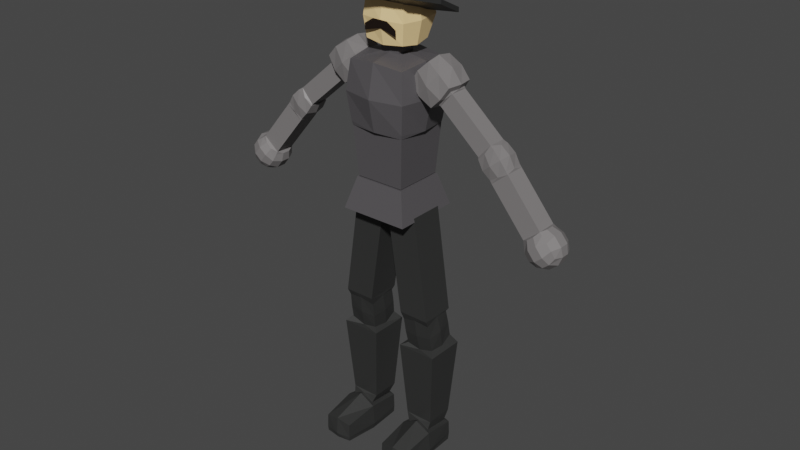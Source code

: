 # Source: PortuguesNivel2.blend  (saved by Blender 3.5.10; exported with 4.5.12 LTS)
import bpy
from mathutils import Matrix  # noqa: F401  (used for matrix-valued properties, if any)

bpy.ops.wm.read_factory_settings(use_empty=True)
scene = bpy.context.scene
scene.name = 'Scene'

# ---- collections
col_collection = bpy.data.collections.new('Collection'); scene.collection.children.link(col_collection)
col_portugues = bpy.data.collections.new('Portugues'); scene.collection.children.link(col_portugues)

# ---- materials (node trees are filled in below, after node groups)
mat_torsocolour = bpy.data.materials.new('TorsoColour')
mat_torsocolour.alpha_threshold = 0.0
mat_torsocolour.use_transparent_shadow = False
mat_torsocolour.line_color = (0.0, 0.0, 0.0, 1.0)
mat_colourhead = bpy.data.materials.new('ColourHead')
mat_colourhead.use_transparent_shadow = False
mat_colourarms = bpy.data.materials.new('ColourArms')
mat_colourarms.use_transparent_shadow = False
mat_colourlegs = bpy.data.materials.new('ColourLegs')
mat_colourlegs.use_transparent_shadow = False
mat_mustachecolour = bpy.data.materials.new('MustacheColour')
mat_mustachecolour.use_transparent_shadow = False

# ---- material node trees
mat_torsocolour.use_nodes = True; mat_torsocolour.node_tree.nodes.clear()
_N = mat_torsocolour.node_tree.nodes; _L = mat_torsocolour.node_tree.links
n0 = _N.new('ShaderNodeOutputMaterial'); n0.name = 'Material Output'; n0.location = (300, 300)
n1 = _N.new('ShaderNodeBsdfPrincipled'); n1.name = 'Principled BSDF'; n1.location = (10, 300)
n1.distribution = 'GGX'
n1.subsurface_method = 'RANDOM_WALK_SKIN'
n1.inputs[0].default_value = (0.08682, 0.08184, 0.08714, 1.0)
n1.inputs[2].default_value = 0.4
n1.inputs[3].default_value = 1.45
n1.inputs[27].default_value = (0.0, 0.0, 0.0, 1.0)
n1.inputs[28].default_value = 1.0
_L.new(n1.outputs[0], n0.inputs[0])
n0.is_active_output = True
mat_colourhead.use_nodes = True; mat_colourhead.node_tree.nodes.clear()
_N = mat_colourhead.node_tree.nodes; _L = mat_colourhead.node_tree.links
n0 = _N.new('ShaderNodeBsdfPrincipled'); n0.name = 'Principled BSDF'; n0.location = (10, 300)
n0.distribution = 'GGX'
n0.subsurface_method = 'RANDOM_WALK_SKIN'
n0.inputs[0].default_value = (1.0, 0.706, 0.331, 1.0)
n0.inputs[3].default_value = 1.45
n0.inputs[27].default_value = (0.0, 0.0, 0.0, 1.0)
n0.inputs[28].default_value = 1.0
n1 = _N.new('ShaderNodeOutputMaterial'); n1.name = 'Material Output'; n1.location = (300, 300)
_L.new(n0.outputs[0], n1.inputs[0])
n1.is_active_output = True
mat_colourarms.use_nodes = True; mat_colourarms.node_tree.nodes.clear()
_N = mat_colourarms.node_tree.nodes; _L = mat_colourarms.node_tree.links
n0 = _N.new('ShaderNodeBsdfPrincipled'); n0.name = 'Principled BSDF'; n0.location = (10, 300)
n0.distribution = 'GGX'
n0.subsurface_method = 'RANDOM_WALK_SKIN'
n0.inputs[0].default_value = (0.2019, 0.1905, 0.1905, 1.0)
n0.inputs[3].default_value = 1.45
n0.inputs[27].default_value = (0.0, 0.0, 0.0, 1.0)
n0.inputs[28].default_value = 1.0
n1 = _N.new('ShaderNodeOutputMaterial'); n1.name = 'Material Output'; n1.location = (300, 300)
_L.new(n0.outputs[0], n1.inputs[0])
n1.is_active_output = True
mat_colourlegs.use_nodes = True; mat_colourlegs.node_tree.nodes.clear()
_N = mat_colourlegs.node_tree.nodes; _L = mat_colourlegs.node_tree.links
n0 = _N.new('ShaderNodeBsdfPrincipled'); n0.name = 'Principled BSDF'; n0.location = (10, 300)
n0.distribution = 'GGX'
n0.subsurface_method = 'RANDOM_WALK_SKIN'
n0.inputs[0].default_value = (0.03068, 0.03106, 0.03031, 1.0)
n0.inputs[3].default_value = 1.45
n0.inputs[27].default_value = (0.0, 0.0, 0.0, 1.0)
n0.inputs[28].default_value = 1.0
n1 = _N.new('ShaderNodeOutputMaterial'); n1.name = 'Material Output'; n1.location = (300, 300)
_L.new(n0.outputs[0], n1.inputs[0])
n1.is_active_output = True
mat_mustachecolour.use_nodes = True; mat_mustachecolour.node_tree.nodes.clear()
_N = mat_mustachecolour.node_tree.nodes; _L = mat_mustachecolour.node_tree.links
n0 = _N.new('ShaderNodeBsdfPrincipled'); n0.name = 'Principled BSDF'; n0.location = (10, 300)
n0.distribution = 'GGX'
n0.subsurface_method = 'RANDOM_WALK_SKIN'
n0.inputs[0].default_value = (0.01109, 0.005472, 0.002782, 1.0)
n0.inputs[3].default_value = 1.45
n0.inputs[27].default_value = (0.0, 0.0, 0.0, 1.0)
n0.inputs[28].default_value = 1.0
n1 = _N.new('ShaderNodeOutputMaterial'); n1.name = 'Material Output'; n1.location = (300, 300)
_L.new(n0.outputs[0], n1.inputs[0])
n1.is_active_output = True

# ---- world
world_world = bpy.data.worlds.new('World'); scene.world = world_world
world_world.use_nodes = True; world_world.node_tree.nodes.clear()
_N = world_world.node_tree.nodes; _L = world_world.node_tree.links
n0 = _N.new('ShaderNodeOutputWorld'); n0.name = 'World Output'; n0.location = (300, 300)
n1 = _N.new('ShaderNodeBackground'); n1.name = 'Background'; n1.location = (10, 300)
n1.inputs[0].default_value = (0.05088, 0.05088, 0.05088, 1.0)
_L.new(n1.outputs[0], n0.inputs[0])
n0.is_active_output = True
world_world.color = (0.05088, 0.05088, 0.05088)
world_world.use_sun_shadow = False
world_world.sun_shadow_jitter_overblur = 0.0

# ---- meshes
me_cube = bpy.data.meshes.new('Cube')
me_cube.from_pydata([(0.3374, 0.3374, 2.145), (1.0, 1.0, -0.08238), (0.3374, -0.3374, 2.145), (1.0, -1.0, -0.08238), (-0.3374, 0.3374, 2.145), (-1.0, 1.0, -0.08238), (-0.3374, -0.3374, 2.145), (-1.0, -1.0, -0.08238), (-1.112, 0.0, -0.1948), (0.0, 1.112, -0.1948), (1.112, 1.112, 0.9176), (-1.112, -1.112, 0.9176), (1.112, -1.112, 0.9176), (-1.112, 1.112, 0.9176), (0.0, -0.3727, 2.168), (0.3727, 0.0, 2.168), (0.0, -1.112, -0.1948), (-0.3727, 0.0, 2.168), (0.0, 0.3727, 2.168), (1.112, 0.0, -0.1948), (0.0, 1.343, 0.9176), (1.343, 0.0, 0.9176), (-1.343, 0.0, 0.9176), (0.0, -1.343, 0.9176), (-0.8543, -0.8543, -1.943), (-0.9726, -0.9726, -0.2194), (-0.8543, 0.8543, -1.943), (-0.9726, 0.9726, -0.2194), (0.8543, -0.8543, -1.943), (0.9726, -0.9726, -0.2194), (0.8543, 0.8543, -1.943), (0.9726, 0.9726, -0.2194), (1.0, 1.0, -0.08238), (1.0, -1.0, -0.08238), (-1.0, 1.0, -0.08238), (-1.0, -1.0, -0.08238), (-1.112, 0.0, -0.1948), (0.0, 1.112, -0.1948), (0.0, -1.112, -0.1948), (1.112, 0.0, -0.1948), (-0.9726, -0.9726, -0.2194), (-0.9726, 0.9726, -0.2194), (0.9726, -0.9726, -0.2194), (0.9726, 0.9726, -0.2194), (0.0, -1.112, 2.03), (-1.0, -1.0, 1.918), (1.112, 0.0, 2.03), (1.0, -1.0, 1.918), (-1.112, 0.0, 2.03), (-1.0, 1.0, 1.918), (0.0, 1.112, 2.03), (1.0, 1.0, 1.918), (0.3374, 0.3374, 2.476), (0.3374, -0.3374, 2.476), (-0.3374, 0.3374, 2.476), (-0.3374, -0.3374, 2.476), (0.0, -0.3727, 2.5), (0.3727, 0.0, 2.5), (-0.3727, 0.0, 2.5), (0.0, 0.3727, 2.5), (-1.199, -1.199, -3.059), (-0.8981, -0.8981, -1.969), (-1.199, 1.199, -3.059), (-0.8981, 0.8981, -1.969), (1.199, -1.199, -3.059), (0.8981, -0.8981, -1.969), (1.199, 1.199, -3.059), (0.8981, 0.8981, -1.969)], [], [(23, 44, 45, 11), (22, 48, 49, 13), (21, 46, 47, 12), (20, 50, 51, 10), (9, 20, 10, 1), (5, 13, 20, 9), (13, 49, 50, 20), (19, 21, 12, 3), (1, 10, 21, 19), (10, 51, 46, 21), (8, 22, 13, 5), (7, 11, 22, 8), (11, 45, 48, 22), (16, 23, 11, 7), (3, 12, 23, 16), (12, 47, 44, 23), (24, 25, 27, 26), (26, 27, 31, 30), (30, 31, 29, 28), (28, 29, 25, 24), (26, 30, 28, 24), (25, 29, 42, 40), (1, 19, 39, 32), (29, 31, 43, 42), (5, 9, 37, 34), (3, 16, 38, 33), (31, 27, 41, 43), (27, 25, 40, 41), (8, 5, 34, 36), (19, 3, 33, 39), (9, 1, 32, 37), (16, 7, 35, 38), (7, 8, 36, 35), (40, 38, 35), (42, 38, 40), (42, 39, 33), (43, 39, 42), (43, 37, 32), (41, 37, 43), (41, 36, 34), (40, 36, 41), (42, 33, 38), (43, 32, 39), (41, 34, 37), (40, 35, 36), (14, 6, 45, 44), (15, 2, 47, 46), (17, 4, 49, 48), (18, 0, 51, 50), (2, 14, 44, 47), (0, 15, 46, 51), (6, 17, 48, 45), (4, 18, 50, 49), (17, 6, 55, 58), (14, 2, 53, 56), (4, 17, 58, 54), (6, 14, 56, 55), (18, 4, 54, 59), (15, 0, 52, 57), (0, 18, 59, 52), (2, 15, 57, 53), (56, 53, 57, 52, 59, 54, 58, 55), (60, 61, 63, 62), (62, 63, 67, 66), (66, 67, 65, 64), (64, 65, 61, 60), (62, 66, 64, 60), (67, 63, 61, 65)])
_uv = me_cube.uv_layers.new(name='UVMap')
_uv.uv.foreach_set('vector', [0.5, 0.875, 0.625, 0.875, 0.625, 1.0, 0.5, 1.0, 0.5, 0.125, 0.625, 0.125, 0.625, 0.25, 0.5, 0.25, 0.5, 0.625, 0.625, 0.625, 0.625, 0.75, 0.5, 0.75, 0.5, 0.375, 0.625, 0.375, 0.625, 0.5, 0.5, 0.5, 0.375, 0.375, 0.5, 0.375, 0.5, 0.5, 0.375, 0.5, 0.375, 0.25, 0.5, 0.25, 0.5, 0.375, 0.375, 0.375, 0.5, 0.25, 0.625, 0.25, 0.625, 0.375, 0.5, 0.375, 0.375, 0.625, 0.5, 0.625, 0.5, 0.75, 0.375, 0.75, 0.375, 0.5, 0.5, 0.5, 0.5, 0.625, 0.375, 0.625, 0.5, 0.5, 0.625, 0.5, 0.625, 0.625, 0.5, 0.625, 0.375, 0.125, 0.5, 0.125, 0.5, 0.25, 0.375, 0.25, 0.375, 0.0, 0.5, 0.0, 0.5, 0.125, 0.375, 0.125, 0.5, 0.0, 0.625, 0.0, 0.625, 0.125, 0.5, 0.125, 0.375, 0.875, 0.5, 0.875, 0.5, 1.0, 0.375, 1.0, 0.375, 0.75, 0.5, 0.75, 0.5, 0.875, 0.375, 0.875, 0.5, 0.75, 0.625, 0.75, 0.625, 0.875, 0.5, 0.875, 0.375, 0.0, 0.625, 0.0, 0.625, 0.25, 0.375, 0.25, 0.375, 0.25, 0.625, 0.25, 0.625, 0.5, 0.375, 0.5, 0.375, 0.5, 0.625, 0.5, 0.625, 0.75, 0.375, 0.75, 0.375, 0.75, 0.625, 0.75, 0.625, 1.0, 0.375, 1.0, 0.125, 0.5, 0.375, 0.5, 0.375, 0.75, 0.125, 0.75, 0.625, 1.0, 0.625, 0.75, 0.625, 0.75, 0.625, 1.0, 0.375, 0.5, 0.375, 0.625, 0.375, 0.625, 0.375, 0.5, 0.625, 0.75, 0.625, 0.5, 0.625, 0.5, 0.625, 0.75, 0.375, 0.25, 0.375, 0.375, 0.375, 0.375, 0.375, 0.25, 0.375, 0.75, 0.375, 0.875, 0.375, 0.875, 0.375, 0.75, 0.625, 0.5, 0.625, 0.25, 0.625, 0.25, 0.625, 0.5, 0.625, 0.25, 0.625, 0.0, 0.625, 0.0, 0.625, 0.25, 0.375, 0.125, 0.375, 0.25, 0.375, 0.25, 0.375, 0.125, 0.375, 0.625, 0.375, 0.75, 0.375, 0.75, 0.375, 0.625, 0.375, 0.375, 0.375, 0.5, 0.375, 0.5, 0.375, 0.375, 0.375, 0.875, 0.375, 1.0, 0.375, 1.0, 0.375, 0.875, 0.375, 0.0, 0.375, 0.125, 0.375, 0.125, 0.375, 0.0, 0.625, 0.0, 0.375, 0.875, 0.375, 1.0, 0.625, 0.75, 0.375, 0.875, 0.625, 1.0, 0.625, 0.75, 0.375, 0.625, 0.375, 0.75, 0.625, 0.5, 0.375, 0.625, 0.625, 0.75, 0.625, 0.5, 0.375, 0.375, 0.375, 0.5, 0.625, 0.25, 0.375, 0.375, 0.625, 0.5, 0.625, 0.25, 0.375, 0.125, 0.375, 0.25, 0.625, 0.0, 0.375, 0.125, 0.625, 0.25, 0.625, 0.75, 0.375, 0.75, 0.375, 0.875, 0.625, 0.5, 0.375, 0.5, 0.375, 0.625, 0.625, 0.25, 0.375, 0.25, 0.375, 0.375, 0.625, 0.0, 0.375, 0.0, 0.375, 0.125, 0.7497, 0.6672, 0.789, 0.664, 0.875, 0.75, 0.75, 0.75, 0.7078, 0.6247, 0.711, 0.664, 0.625, 0.75, 0.625, 0.625, 0.7922, 0.6253, 0.789, 0.586, 0.875, 0.5, 0.875, 0.625, 0.7503, 0.5828, 0.711, 0.586, 0.625, 0.5, 0.75, 0.5, 0.711, 0.664, 0.7497, 0.6672, 0.75, 0.75, 0.625, 0.75, 0.711, 0.586, 0.7078, 0.6247, 0.625, 0.625, 0.625, 0.5, 0.789, 0.664, 0.7922, 0.6253, 0.875, 0.625, 0.875, 0.75, 0.789, 0.586, 0.7503, 0.5828, 0.75, 0.5, 0.875, 0.5, 0.7922, 0.6253, 0.789, 0.664, 0.789, 0.664, 0.7922, 0.6253, 0.7497, 0.6672, 0.711, 0.664, 0.711, 0.664, 0.7497, 0.6672, 0.789, 0.586, 0.7922, 0.6253, 0.7922, 0.6253, 0.789, 0.586, 0.789, 0.664, 0.7497, 0.6672, 0.7497, 0.6672, 0.789, 0.664, 0.7503, 0.5828, 0.789, 0.586, 0.789, 0.586, 0.7503, 0.5828, 0.7078, 0.6247, 0.711, 0.586, 0.711, 0.586, 0.7078, 0.6247, 0.711, 0.586, 0.7503, 0.5828, 0.7503, 0.5828, 0.711, 0.586, 0.711, 0.664, 0.7078, 0.6247, 0.7078, 0.6247, 0.711, 0.664, 0.7497, 0.6672, 0.711, 0.664, 0.7078, 0.6247, 0.711, 0.586, 0.7503, 0.5828, 0.789, 0.586, 0.7922, 0.6253, 0.789, 0.664, 0.375, 0.0, 0.625, 0.0, 0.625, 0.25, 0.375, 0.25, 0.375, 0.25, 0.625, 0.25, 0.625, 0.5, 0.375, 0.5, 0.375, 0.5, 0.625, 0.5, 0.625, 0.75, 0.375, 0.75, 0.375, 0.75, 0.625, 0.75, 0.625, 1.0, 0.375, 1.0, 0.125, 0.5, 0.375, 0.5, 0.375, 0.75, 0.125, 0.75, 0.625, 0.5, 0.875, 0.5, 0.875, 0.75, 0.625, 0.75])
me_cube.materials.append(mat_torsocolour)
me_cube.use_remesh_preserve_volume = False
me_cube.use_remesh_preserve_attributes = False
me_cube.use_mirror_vertex_groups = False
me_cube.update()
me_cube_001 = bpy.data.meshes.new('Cube.001')
me_cube_001.from_pydata([(-0.8232, -0.5798, -2.196), (-1.395, -1.172, 0.8132), (-0.8232, 0.5635, -2.196), (-1.395, 1.636, 0.8132), (0.8232, -0.5798, -2.196), (1.395, -1.172, 0.8132), (0.8232, 0.5635, -2.196), (1.395, 1.636, 0.8132), (-0.8976, -0.008122, -2.26), (-1.551, -1.302, -0.5815), (-1.551, -0.008122, 0.9699), (-1.551, 1.767, -0.5815), (0.0, 0.6376, -2.274), (0.0, 1.767, 0.9699), (1.551, 1.767, -0.5815), (0.8976, -0.008122, -2.26), (1.551, -0.008122, 0.9699), (1.551, -1.302, -0.5815), (0.0, -0.6538, -2.274), (0.0, -1.302, 0.9699), (0.0, -0.008122, 1.291), (0.0, -1.571, -0.5815), (1.873, -0.008122, -0.5815), (0.0, 2.035, -0.5815), (-1.873, -0.008122, -0.5815), (-1.551, -0.008122, -2.133), (-1.395, -1.172, -1.976), (0.0, 1.286, -2.133), (-1.395, 1.155, -1.976), (1.551, -0.008122, -2.133), (1.395, 1.155, -1.976), (0.0, -1.302, -2.133), (1.395, -1.172, -1.976)], [], [(24, 10, 3, 11), (23, 13, 7, 14), (22, 16, 5, 17), (21, 19, 1, 9), (20, 10, 1, 19), (16, 20, 19, 5), (7, 13, 20, 16), (13, 3, 10, 20), (8, 2, 12, 6, 15, 4, 18, 0), (31, 21, 9, 26), (32, 17, 21, 31), (17, 5, 19, 21), (29, 22, 17, 32), (30, 14, 22, 29), (14, 7, 16, 22), (27, 23, 14, 30), (28, 11, 23, 27), (11, 3, 13, 23), (25, 24, 11, 28), (26, 9, 24, 25), (9, 1, 10, 24), (8, 0, 26, 25), (12, 2, 28, 27), (15, 6, 30, 29), (18, 4, 32, 31), (2, 8, 25, 28), (6, 12, 27, 30), (4, 15, 29, 32), (0, 18, 31, 26)])
_uv = me_cube_001.uv_layers.new(name='UVMap')
_uv.uv.foreach_set('vector', [0.5, 0.125, 0.625, 0.125, 0.625, 0.25, 0.5, 0.25, 0.5, 0.375, 0.625, 0.375, 0.625, 0.5, 0.5, 0.5, 0.5, 0.625, 0.625, 0.625, 0.625, 0.75, 0.5, 0.75, 0.5, 0.875, 0.625, 0.875, 0.625, 1.0, 0.5, 1.0, 0.75, 0.625, 0.875, 0.625, 0.875, 0.75, 0.75, 0.75, 0.625, 0.625, 0.75, 0.625, 0.75, 0.75, 0.625, 0.75, 0.625, 0.5, 0.75, 0.5, 0.75, 0.625, 0.625, 0.625, 0.75, 0.5, 0.875, 0.5, 0.875, 0.625, 0.75, 0.625, 0.1776, 0.6248, 0.1807, 0.5669, 0.2503, 0.5623, 0.3193, 0.5669, 0.3224, 0.6252, 0.3193, 0.6831, 0.2497, 0.6877, 0.1807, 0.6831, 0.375, 0.875, 0.5, 0.875, 0.5, 1.0, 0.375, 1.0, 0.375, 0.75, 0.5, 0.75, 0.5, 0.875, 0.375, 0.875, 0.5, 0.75, 0.625, 0.75, 0.625, 0.875, 0.5, 0.875, 0.375, 0.625, 0.5, 0.625, 0.5, 0.75, 0.375, 0.75, 0.375, 0.5, 0.5, 0.5, 0.5, 0.625, 0.375, 0.625, 0.5, 0.5, 0.625, 0.5, 0.625, 0.625, 0.5, 0.625, 0.375, 0.375, 0.5, 0.375, 0.5, 0.5, 0.375, 0.5, 0.375, 0.25, 0.5, 0.25, 0.5, 0.375, 0.375, 0.375, 0.5, 0.25, 0.625, 0.25, 0.625, 0.375, 0.5, 0.375, 0.375, 0.125, 0.5, 0.125, 0.5, 0.25, 0.375, 0.25, 0.375, 0.0, 0.5, 0.0, 0.5, 0.125, 0.375, 0.125, 0.5, 0.0, 0.625, 0.0, 0.625, 0.125, 0.5, 0.125, 0.1776, 0.6248, 0.1807, 0.6831, 0.125, 0.75, 0.125, 0.625, 0.2503, 0.5623, 0.1807, 0.5669, 0.125, 0.5, 0.25, 0.5, 0.3224, 0.6252, 0.3193, 0.5669, 0.375, 0.5, 0.375, 0.625, 0.2497, 0.6877, 0.3193, 0.6831, 0.375, 0.75, 0.25, 0.75, 0.1807, 0.5669, 0.1776, 0.6248, 0.125, 0.625, 0.125, 0.5, 0.3193, 0.5669, 0.2503, 0.5623, 0.25, 0.5, 0.375, 0.5, 0.3193, 0.6831, 0.3224, 0.6252, 0.375, 0.625, 0.375, 0.75, 0.1807, 0.6831, 0.2497, 0.6877, 0.25, 0.75, 0.125, 0.75])
me_cube_001.materials.append(mat_colourhead)
me_cube_001.use_remesh_fix_poles = True
me_cube_001.use_remesh_preserve_attributes = False
me_cube_001.update()
me_cube_002 = bpy.data.meshes.new('Cube.002')
me_cube_002.from_pydata([(-0.8503, -0.667, -0.9814), (-0.8112, -1.0, 1.158), (-0.8503, 0.667, -0.9814), (-0.8112, 1.0, 1.158), (0.4635, -0.667, -1.213), (1.158, -1.0, 0.8112), (0.4635, 0.667, -1.213), (1.158, 1.0, 0.8112), (-0.9345, 0.0, -1.035), (-1.095, -1.112, 0.1931), (-0.9024, 0.0, 1.289), (-1.095, 1.112, 0.1931), (-0.2052, 0.7406, -1.164), (0.1931, 1.112, 1.095), (1.095, 1.112, -0.1931), (0.5242, 0.0, -1.293), (1.289, 0.0, 0.9024), (1.095, -1.112, -0.1931), (-0.2052, -0.7406, -1.164), (0.1931, -1.112, 1.095), (0.2331, 0.0, 1.322), (-3.311e-07, -1.343, 2.895e-08), (1.322, 0.0, -0.2331), (-3.311e-07, 1.343, 2.895e-08), (-1.322, 0.0, 0.2331), (-1.289, 0.0, -0.9024), (-1.158, -1.0, -0.8112), (-0.1931, 1.112, -1.095), (-1.158, 1.0, -0.8112), (0.9024, 0.0, -1.289), (0.8112, 1.0, -1.158), (-0.1931, -1.112, -1.095), (0.8112, -1.0, -1.158), (-1.466, -0.6325, -4.841), (-0.8488, -0.6325, -1.142), (-1.466, 0.6325, -4.841), (-0.8488, 0.6325, -1.142), (-0.2183, -0.6325, -5.049), (0.399, -0.6325, -1.35), (-0.2183, 0.6325, -5.049), (0.399, 0.6325, -1.35), (-1.585, -0.7016, -6.569), (-1.585, -0.7016, -5.166), (-1.585, 0.7016, -6.569), (-1.585, 0.7016, -5.166), (-0.182, -0.7016, -6.569), (-0.182, -0.7016, -5.166), (-0.182, 0.7016, -6.569), (-0.182, 0.7016, -5.166), (-1.664, 8.162e-10, -6.648), (-1.664, -0.7804, -5.868), (-1.664, 8.162e-10, -5.087), (-1.664, 0.7804, -5.868), (-0.8836, 0.7804, -6.648), (-0.8836, 0.7804, -5.087), (-0.1032, 0.7804, -5.868), (-0.1032, 8.162e-10, -6.648), (-0.1032, 8.162e-10, -5.087), (-0.1032, -0.7804, -5.868), (-0.8836, -0.7804, -6.648), (-0.8836, -0.7804, -5.087), (-0.8836, -0.9421, -5.868), (0.05847, 8.162e-10, -5.868), (-0.8836, 0.9421, -5.868), (-1.826, 8.162e-10, -5.868), (-1.579, -0.7066, -10.55), (-1.579, -0.7066, -6.792), (-1.579, 0.7066, -10.55), (-1.579, 0.7066, -6.792), (-0.1661, -0.7066, -10.55), (-0.1661, -0.7066, -6.792), (-0.1661, 0.7066, -10.55), (-0.1661, 0.7066, -6.792), (-1.627, -0.7689, -12.32), (-1.627, -0.7689, -10.78), (-1.627, 0.7689, -12.32), (-1.627, 0.7689, -10.78), (-0.08889, -0.7689, -12.32), (-0.08889, -0.7689, -10.78), (-0.08889, 0.7689, -12.32), (-0.08889, 0.7689, -10.78), (-1.78, 0.2713, -12.47), (-1.78, -0.2713, -12.47), (-1.78, -0.9219, -11.82), (-1.78, -0.9219, -11.28), (-1.78, -0.2713, -10.63), (-1.78, 0.2713, -10.63), (-1.78, 0.9219, -11.28), (-1.78, 0.9219, -11.82), (-0.5865, 0.9219, -12.47), (-1.129, 0.9219, -12.47), (-1.129, 0.9219, -10.63), (-0.5865, 0.9219, -10.63), (0.06416, 0.9219, -11.28), (0.06416, 0.9219, -11.82), (0.06416, -0.2713, -12.47), (0.06416, 0.2713, -12.47), (0.06416, 0.2713, -10.63), (0.06416, -0.2713, -10.63), (0.06416, -0.9219, -11.28), (0.06416, -0.9219, -11.82), (-1.129, -0.9219, -12.47), (-0.5865, -0.9219, -12.47), (-0.5865, -0.9219, -10.63), (-1.129, -0.9219, -10.63), (-1.232, 0.3353, -12.78), (-1.232, -0.3353, -12.78), (-0.4837, 0.3353, -12.78), (-0.4837, -0.3353, -12.78), (-0.5224, -1.23, -11.92), (-1.193, -1.23, -11.92), (-0.5224, -1.23, -11.17), (-1.193, -1.23, -11.17), (0.3726, 0.3353, -11.92), (0.3726, -0.3353, -11.92), (0.3726, 0.3353, -11.17), (0.3726, -0.3353, -11.17), (-1.193, 1.23, -11.92), (-0.5224, 1.23, -11.92), (-1.193, 1.23, -11.17), (-0.5224, 1.23, -11.17), (-2.088, -0.3353, -11.92), (-2.088, 0.3353, -11.92), (-2.088, -0.3353, -11.17), (-2.088, 0.3353, -11.17)], [], [(24, 10, 3, 11), (23, 13, 7, 14), (22, 16, 5, 17), (21, 19, 1, 9), (20, 10, 1, 19), (16, 20, 19, 5), (7, 13, 20, 16), (13, 3, 10, 20), (31, 21, 9, 26), (32, 17, 21, 31), (17, 5, 19, 21), (29, 22, 17, 32), (30, 14, 22, 29), (14, 7, 16, 22), (27, 23, 14, 30), (28, 11, 23, 27), (11, 3, 13, 23), (25, 24, 11, 28), (26, 9, 24, 25), (9, 1, 10, 24), (8, 0, 26, 25), (12, 2, 28, 27), (15, 6, 30, 29), (18, 4, 32, 31), (2, 8, 25, 28), (6, 12, 27, 30), (4, 15, 29, 32), (0, 18, 31, 26), (33, 34, 36, 35), (35, 36, 40, 39), (39, 40, 38, 37), (37, 38, 34, 33), (35, 54, 44), (34, 18, 0), (38, 18, 34), (38, 15, 4), (40, 15, 38), (40, 12, 6), (36, 12, 40), (36, 8, 2), (34, 8, 36), (38, 4, 18), (40, 6, 15), (36, 2, 12), (34, 0, 8), (64, 51, 44, 52), (63, 54, 48, 55), (62, 57, 46, 58), (61, 60, 42, 50), (72, 53, 47), (37, 60, 46), (37, 57, 39), (39, 57, 48), (39, 54, 35), (72, 56, 70), (70, 56, 45), (70, 59, 66), (59, 61, 50, 41), (45, 58, 61, 59), (58, 46, 60, 61), (56, 62, 58, 45), (47, 55, 62, 56), (55, 48, 57, 62), (53, 63, 55, 47), (43, 52, 63, 53), (52, 44, 54, 63), (49, 64, 52, 43), (41, 50, 64, 49), (50, 42, 51, 64), (33, 60, 37), (33, 51, 42), (35, 51, 33), (37, 46, 57), (39, 48, 54), (33, 42, 60), (35, 44, 51), (65, 66, 68, 67), (67, 68, 72, 71), (71, 72, 70, 69), (69, 70, 66, 65), (67, 91, 76), (66, 59, 41), (68, 53, 72), (68, 49, 43), (66, 49, 68), (72, 47, 56), (70, 45, 59), (68, 43, 53), (66, 41, 49), (124, 86, 76, 87), (120, 92, 80, 93), (116, 98, 78, 99), (112, 104, 74, 84), (108, 95, 77, 102), (65, 85, 74), (65, 74, 104), (69, 104, 103), (69, 103, 78), (69, 78, 98), (69, 97, 71), (71, 97, 80), (71, 80, 92), (71, 91, 67), (82, 106, 101, 73), (106, 108, 102, 101), (75, 90, 105, 81), (81, 105, 106, 82), (90, 89, 107, 105), (105, 107, 108, 106), (89, 79, 96, 107), (107, 96, 95, 108), (101, 110, 83, 73), (110, 112, 84, 83), (77, 100, 109, 102), (102, 109, 110, 101), (100, 99, 111, 109), (109, 111, 112, 110), (99, 78, 103, 111), (111, 103, 104, 112), (95, 114, 100, 77), (114, 116, 99, 100), (79, 94, 113, 96), (96, 113, 114, 95), (94, 93, 115, 113), (113, 115, 116, 114), (93, 80, 97, 115), (115, 97, 98, 116), (89, 118, 94, 79), (118, 120, 93, 94), (75, 88, 117, 90), (90, 117, 118, 89), (88, 87, 119, 117), (117, 119, 120, 118), (87, 76, 91, 119), (119, 91, 92, 120), (81, 122, 88, 75), (122, 124, 87, 88), (73, 83, 121, 82), (82, 121, 122, 81), (83, 84, 123, 121), (121, 123, 124, 122), (84, 74, 85, 123), (123, 85, 86, 124), (67, 85, 65), (67, 76, 86), (69, 65, 104), (69, 98, 97), (71, 92, 91), (67, 86, 85)])
_uv = me_cube_002.uv_layers.new(name='UVMap')
_uv.uv.foreach_set('vector', [0.5, 0.125, 0.625, 0.125, 0.625, 0.25, 0.5, 0.25, 0.5, 0.375, 0.625, 0.375, 0.625, 0.5, 0.5, 0.5, 0.5, 0.625, 0.625, 0.625, 0.625, 0.75, 0.5, 0.75, 0.5, 0.875, 0.625, 0.875, 0.625, 1.0, 0.5, 1.0, 0.75, 0.625, 0.875, 0.625, 0.875, 0.75, 0.75, 0.75, 0.625, 0.625, 0.75, 0.625, 0.75, 0.75, 0.625, 0.75, 0.625, 0.5, 0.75, 0.5, 0.75, 0.625, 0.625, 0.625, 0.75, 0.5, 0.875, 0.5, 0.875, 0.625, 0.75, 0.625, 0.375, 0.875, 0.5, 0.875, 0.5, 1.0, 0.375, 1.0, 0.375, 0.75, 0.5, 0.75, 0.5, 0.875, 0.375, 0.875, 0.5, 0.75, 0.625, 0.75, 0.625, 0.875, 0.5, 0.875, 0.375, 0.625, 0.5, 0.625, 0.5, 0.75, 0.375, 0.75, 0.375, 0.5, 0.5, 0.5, 0.5, 0.625, 0.375, 0.625, 0.5, 0.5, 0.625, 0.5, 0.625, 0.625, 0.5, 0.625, 0.375, 0.375, 0.5, 0.375, 0.5, 0.5, 0.375, 0.5, 0.375, 0.25, 0.5, 0.25, 0.5, 0.375, 0.375, 0.375, 0.5, 0.25, 0.625, 0.25, 0.625, 0.375, 0.5, 0.375, 0.375, 0.125, 0.5, 0.125, 0.5, 0.25, 0.375, 0.25, 0.375, 0.0, 0.5, 0.0, 0.5, 0.125, 0.375, 0.125, 0.5, 0.0, 0.625, 0.0, 0.625, 0.125, 0.5, 0.125, 0.1666, 0.6249, 0.17, 0.705, 0.125, 0.75, 0.125, 0.625, 0.2501, 0.5416, 0.17, 0.545, 0.125, 0.5, 0.25, 0.5, 0.3334, 0.6251, 0.33, 0.545, 0.375, 0.5, 0.375, 0.625, 0.2499, 0.7084, 0.33, 0.705, 0.375, 0.75, 0.25, 0.75, 0.17, 0.545, 0.1666, 0.6249, 0.125, 0.625, 0.125, 0.5, 0.33, 0.545, 0.2501, 0.5416, 0.25, 0.5, 0.375, 0.5, 0.33, 0.705, 0.3334, 0.6251, 0.375, 0.625, 0.375, 0.75, 0.17, 0.705, 0.2499, 0.7084, 0.25, 0.75, 0.125, 0.75, 0.375, 0.0, 0.625, 0.0, 0.625, 0.25, 0.375, 0.25, 0.375, 0.25, 0.625, 0.25, 0.625, 0.5, 0.375, 0.5, 0.375, 0.5, 0.625, 0.5, 0.625, 0.75, 0.375, 0.75, 0.375, 0.75, 0.625, 0.75, 0.625, 1.0, 0.375, 1.0, 0.375, 0.25, 0.625, 0.375, 0.625, 0.25, 0.625, 1.0, 0.2499, 0.7084, 0.17, 0.705, 0.625, 0.75, 0.2499, 0.7084, 0.625, 1.0, 0.625, 0.75, 0.3334, 0.6251, 0.33, 0.705, 0.625, 0.5, 0.3334, 0.6251, 0.625, 0.75, 0.625, 0.5, 0.2501, 0.5416, 0.33, 0.545, 0.625, 0.25, 0.2501, 0.5416, 0.625, 0.5, 0.625, 0.25, 0.1666, 0.6249, 0.17, 0.545, 0.625, 0.0, 0.1666, 0.6249, 0.625, 0.25, 0.625, 0.75, 0.33, 0.705, 0.2499, 0.7084, 0.625, 0.5, 0.33, 0.545, 0.3334, 0.6251, 0.625, 0.25, 0.17, 0.545, 0.2501, 0.5416, 0.625, 0.0, 0.17, 0.705, 0.1666, 0.6249, 0.5, 0.125, 0.625, 0.125, 0.625, 0.25, 0.5, 0.25, 0.5, 0.375, 0.625, 0.375, 0.625, 0.5, 0.5, 0.5, 0.5, 0.625, 0.625, 0.625, 0.625, 0.75, 0.5, 0.75, 0.5, 0.875, 0.625, 0.875, 0.625, 1.0, 0.5, 1.0, 0.625, 0.5, 0.375, 0.375, 0.375, 0.5, 0.375, 0.75, 0.625, 0.875, 0.625, 0.75, 0.375, 0.75, 0.625, 0.625, 0.375, 0.5, 0.375, 0.5, 0.625, 0.625, 0.625, 0.5, 0.375, 0.5, 0.625, 0.375, 0.375, 0.25, 0.625, 0.5, 0.375, 0.625, 0.625, 0.75, 0.625, 0.75, 0.375, 0.625, 0.375, 0.75, 0.625, 0.75, 0.375, 0.875, 0.625, 1.0, 0.375, 0.875, 0.5, 0.875, 0.5, 1.0, 0.375, 1.0, 0.375, 0.75, 0.5, 0.75, 0.5, 0.875, 0.375, 0.875, 0.5, 0.75, 0.625, 0.75, 0.625, 0.875, 0.5, 0.875, 0.375, 0.625, 0.5, 0.625, 0.5, 0.75, 0.375, 0.75, 0.375, 0.5, 0.5, 0.5, 0.5, 0.625, 0.375, 0.625, 0.5, 0.5, 0.625, 0.5, 0.625, 0.625, 0.5, 0.625, 0.375, 0.375, 0.5, 0.375, 0.5, 0.5, 0.375, 0.5, 0.375, 0.25, 0.5, 0.25, 0.5, 0.375, 0.375, 0.375, 0.5, 0.25, 0.625, 0.25, 0.625, 0.375, 0.5, 0.375, 0.375, 0.125, 0.5, 0.125, 0.5, 0.25, 0.375, 0.25, 0.375, 0.0, 0.5, 0.0, 0.5, 0.125, 0.375, 0.125, 0.5, 0.0, 0.625, 0.0, 0.625, 0.125, 0.5, 0.125, 0.375, 1.0, 0.625, 0.875, 0.375, 0.75, 0.375, 0.0, 0.625, 0.125, 0.625, 0.0, 0.375, 0.25, 0.625, 0.125, 0.375, 0.0, 0.375, 0.75, 0.625, 0.75, 0.625, 0.625, 0.375, 0.5, 0.625, 0.5, 0.625, 0.375, 0.375, 1.0, 0.625, 1.0, 0.625, 0.875, 0.375, 0.25, 0.625, 0.25, 0.625, 0.125, 0.375, 0.0, 0.625, 0.0, 0.625, 0.25, 0.375, 0.25, 0.375, 0.25, 0.625, 0.25, 0.625, 0.5, 0.375, 0.5, 0.375, 0.5, 0.625, 0.5, 0.625, 0.75, 0.375, 0.75, 0.375, 0.75, 0.625, 0.75, 0.625, 1.0, 0.375, 1.0, 0.375, 0.25, 0.625, 0.3333, 0.625, 0.25, 0.625, 1.0, 0.375, 0.875, 0.375, 1.0, 0.625, 0.25, 0.375, 0.375, 0.625, 0.5, 0.625, 0.25, 0.375, 0.125, 0.375, 0.25, 0.625, 0.0, 0.375, 0.125, 0.625, 0.25, 0.625, 0.5, 0.375, 0.5, 0.375, 0.625, 0.625, 0.75, 0.375, 0.75, 0.375, 0.875, 0.625, 0.25, 0.375, 0.25, 0.375, 0.375, 0.625, 0.0, 0.375, 0.0, 0.375, 0.125, 0.5417, 0.1667, 0.625, 0.1667, 0.625, 0.25, 0.5417, 0.25, 0.5417, 0.4167, 0.625, 0.4167, 0.625, 0.5, 0.5417, 0.5, 0.5417, 0.6667, 0.625, 0.6667, 0.625, 0.75, 0.5417, 0.75, 0.5417, 0.9167, 0.625, 0.9167, 0.625, 1.0, 0.5417, 1.0, 0.2917, 0.6667, 0.375, 0.6667, 0.375, 0.75, 0.2917, 0.75, 0.375, 0.0, 0.625, 0.08333, 0.625, 0.0, 0.375, 0.0, 0.625, 1.0, 0.625, 0.9167, 0.375, 0.75, 0.625, 0.9167, 0.625, 0.8333, 0.375, 0.75, 0.625, 0.8333, 0.625, 0.75, 0.375, 0.75, 0.625, 0.75, 0.625, 0.6667, 0.375, 0.75, 0.625, 0.5833, 0.375, 0.5, 0.375, 0.5, 0.625, 0.5833, 0.625, 0.5, 0.375, 0.5, 0.625, 0.5, 0.625, 0.4167, 0.375, 0.5, 0.625, 0.3333, 0.375, 0.25, 0.125, 0.6667, 0.2083, 0.6667, 0.2083, 0.75, 0.125, 0.75, 0.2083, 0.6667, 0.2917, 0.6667, 0.2917, 0.75, 0.2083, 0.75, 0.125, 0.5, 0.2083, 0.5, 0.2083, 0.5833, 0.125, 0.5833, 0.125, 0.5833, 0.2083, 0.5833, 0.2083, 0.6667, 0.125, 0.6667, 0.2083, 0.5, 0.2917, 0.5, 0.2917, 0.5833, 0.2083, 0.5833, 0.2083, 0.5833, 0.2917, 0.5833, 0.2917, 0.6667, 0.2083, 0.6667, 0.2917, 0.5, 0.375, 0.5, 0.375, 0.5833, 0.2917, 0.5833, 0.2917, 0.5833, 0.375, 0.5833, 0.375, 0.6667, 0.2917, 0.6667, 0.375, 0.9167, 0.4583, 0.9167, 0.4583, 1.0, 0.375, 1.0, 0.4583, 0.9167, 0.5417, 0.9167, 0.5417, 1.0, 0.4583, 1.0, 0.375, 0.75, 0.4583, 0.75, 0.4583, 0.8333, 0.375, 0.8333, 0.375, 0.8333, 0.4583, 0.8333, 0.4583, 0.9167, 0.375, 0.9167, 0.4583, 0.75, 0.5417, 0.75, 0.5417, 0.8333, 0.4583, 0.8333, 0.4583, 0.8333, 0.5417, 0.8333, 0.5417, 0.9167, 0.4583, 0.9167, 0.5417, 0.75, 0.625, 0.75, 0.625, 0.8333, 0.5417, 0.8333, 0.5417, 0.8333, 0.625, 0.8333, 0.625, 0.9167, 0.5417, 0.9167, 0.375, 0.6667, 0.4583, 0.6667, 0.4583, 0.75, 0.375, 0.75, 0.4583, 0.6667, 0.5417, 0.6667, 0.5417, 0.75, 0.4583, 0.75, 0.375, 0.5, 0.4583, 0.5, 0.4583, 0.5833, 0.375, 0.5833, 0.375, 0.5833, 0.4583, 0.5833, 0.4583, 0.6667, 0.375, 0.6667, 0.4583, 0.5, 0.5417, 0.5, 0.5417, 0.5833, 0.4583, 0.5833, 0.4583, 0.5833, 0.5417, 0.5833, 0.5417, 0.6667, 0.4583, 0.6667, 0.5417, 0.5, 0.625, 0.5, 0.625, 0.5833, 0.5417, 0.5833, 0.5417, 0.5833, 0.625, 0.5833, 0.625, 0.6667, 0.5417, 0.6667, 0.375, 0.4167, 0.4583, 0.4167, 0.4583, 0.5, 0.375, 0.5, 0.4583, 0.4167, 0.5417, 0.4167, 0.5417, 0.5, 0.4583, 0.5, 0.375, 0.25, 0.4583, 0.25, 0.4583, 0.3333, 0.375, 0.3333, 0.375, 0.3333, 0.4583, 0.3333, 0.4583, 0.4167, 0.375, 0.4167, 0.4583, 0.25, 0.5417, 0.25, 0.5417, 0.3333, 0.4583, 0.3333, 0.4583, 0.3333, 0.5417, 0.3333, 0.5417, 0.4167, 0.4583, 0.4167, 0.5417, 0.25, 0.625, 0.25, 0.625, 0.3333, 0.5417, 0.3333, 0.5417, 0.3333, 0.625, 0.3333, 0.625, 0.4167, 0.5417, 0.4167, 0.375, 0.1667, 0.4583, 0.1667, 0.4583, 0.25, 0.375, 0.25, 0.4583, 0.1667, 0.5417, 0.1667, 0.5417, 0.25, 0.4583, 0.25, 0.375, 0.0, 0.4583, 0.0, 0.4583, 0.08333, 0.375, 0.08333, 0.375, 0.08333, 0.4583, 0.08333, 0.4583, 0.1667, 0.375, 0.1667, 0.4583, 0.0, 0.5417, 0.0, 0.5417, 0.08333, 0.4583, 0.08333, 0.4583, 0.08333, 0.5417, 0.08333, 0.5417, 0.1667, 0.4583, 0.1667, 0.5417, 0.0, 0.625, 0.0, 0.625, 0.08333, 0.5417, 0.08333, 0.5417, 0.08333, 0.625, 0.08333, 0.625, 0.1667, 0.5417, 0.1667, 0.375, 0.25, 0.625, 0.08333, 0.375, 0.0, 0.375, 0.25, 0.625, 0.25, 0.625, 0.1667, 0.375, 0.75, 0.375, 1.0, 0.625, 0.9167, 0.375, 0.75, 0.625, 0.6667, 0.625, 0.5833, 0.375, 0.5, 0.625, 0.4167, 0.625, 0.3333, 0.375, 0.25, 0.625, 0.1667, 0.625, 0.08333])
me_cube_002.materials.append(mat_colourarms)
me_cube_002.use_remesh_fix_poles = True
me_cube_002.use_remesh_preserve_attributes = False
me_cube_002.update()
me_cube_005 = bpy.data.meshes.new('Cube.005')
me_cube_005.from_pydata([(-1.901, -1.195, -0.9666), (-0.5502, -1.195, 1.032), (-1.901, 1.195, -0.9666), (-0.5502, 1.195, 1.032), (0.09586, -1.195, -0.999), (1.417, -1.195, 0.923), (0.09586, 1.195, -0.999), (1.417, 1.195, 0.923), (-2.071, -0.6275, -1.651), (-1.869, -0.97, -1.102), (-2.036, 1.343, -1.556), (-1.834, 1.0, -1.006), (-0.2217, -0.6275, -1.713), (-0.0201, -0.97, -1.163), (-0.1866, 1.343, -1.618), (0.01493, 1.0, -1.068), (-2.136, 0.3945, -1.661), (-1.988, -0.8198, -1.374), (-1.9, -0.03, -0.9788), (-1.953, 1.189, -1.276), (-1.122, 1.443, -1.645), (-0.8967, 1.025, -0.9729), (-0.06742, 1.193, -1.346), (-0.1558, 0.4029, -1.741), (0.08011, -0.02156, -1.059), (-0.1031, -0.8159, -1.443), (-1.159, -0.6518, -1.746), (-0.934, -1.07, -1.074), (-1.048, -0.933, -1.414), (0.03873, 0.1943, -1.408), (-1.008, 1.306, -1.305), (-2.095, 0.1786, -1.311), (-2.353, -0.6364, -3.286), (-2.419, -1.019, -1.731), (-2.353, 1.364, -3.286), (-2.419, 1.746, -1.731), (-0.4959, -0.6364, -3.318), (0.1493, -1.019, -1.774), (-0.4959, 1.364, -3.318), (0.1493, 1.746, -1.774), (-2.546, -3.459, -3.942), (-2.477, -3.459, -3.572), (-2.555, 1.339, -3.991), (-2.227, 1.138, -3.533), (-0.6884, -3.459, -3.973), (-0.6193, -3.459, -3.604), (-0.6982, 1.374, -4.026), (-0.8655, 1.138, -3.554), (-2.652, -1.043, -3.973), (-2.548, -3.488, -3.849), (-2.306, -0.7833, -3.443), (-2.548, 1.402, -3.849), (-1.618, 1.472, -4.018), (-1.547, 1.207, -3.506), (-0.653, 1.402, -3.888), (-0.5764, -1.043, -4.031), (-0.773, -0.7835, -3.487), (-0.653, -3.488, -3.888), (-1.609, -3.553, -3.972), (-1.547, -3.553, -3.526), (-1.525, -0.7827, -3.335), (-1.598, -1.043, -4.001), (-1.6, -3.662, -3.869), (-0.4494, -1.043, -3.907), (-1.6, 1.576, -3.869), (-2.752, -1.043, -3.83), (-2.577, -1.043, -3.45), (-2.477, 1.374, -3.572), (-1.547, 1.467, -3.526), (-0.6193, 1.374, -3.604), (-0.5014, -1.043, -3.508), (-1.524, -1.043, -3.317)], [], [(0, 1, 3, 2), (2, 3, 7, 6), (6, 7, 5, 4), (4, 5, 1, 0), (2, 21, 11), (7, 3, 1, 5), (31, 18, 11, 19), (30, 21, 15, 22), (29, 24, 13, 25), (28, 27, 9, 17), (4, 27, 13), (4, 13, 24), (6, 24, 15), (6, 15, 21), (26, 28, 17, 8), (12, 25, 28, 26), (25, 13, 27, 28), (23, 29, 25, 12), (14, 22, 29, 23), (22, 15, 24, 29), (20, 30, 22, 14), (10, 19, 30, 20), (19, 11, 21, 30), (16, 31, 19, 10), (8, 17, 31, 16), (17, 9, 18, 31), (0, 9, 27), (0, 18, 9), (2, 11, 18), (2, 6, 21), (4, 0, 27), (6, 4, 24), (0, 2, 18), (32, 33, 35, 34), (34, 35, 39, 38), (38, 39, 37, 36), (36, 37, 33, 32), (34, 53, 43), (33, 26, 8), (37, 26, 33), (37, 23, 12), (39, 23, 37), (39, 20, 14), (35, 20, 39), (35, 16, 10), (33, 16, 35), (37, 12, 26), (39, 14, 23), (35, 10, 20), (33, 8, 16), (65, 66, 67, 51), (64, 68, 69, 54), (63, 70, 45, 57), (62, 59, 41, 49), (61, 55, 44, 58), (71, 66, 41, 59), (70, 71, 59, 45), (36, 47, 38), (38, 53, 34), (48, 61, 58, 40), (42, 52, 61, 48), (52, 46, 55, 61), (58, 62, 49, 40), (44, 57, 62, 58), (57, 45, 59, 62), (55, 63, 57, 44), (46, 54, 63, 55), (54, 69, 70, 63), (52, 64, 54, 46), (42, 51, 64, 52), (51, 67, 68, 64), (48, 65, 51, 42), (40, 49, 65, 48), (49, 41, 66, 65), (50, 43, 67, 66), (53, 47, 69, 68), (43, 53, 68, 67), (47, 56, 70, 69), (56, 60, 71, 70), (60, 50, 66, 71), (36, 60, 56), (32, 60, 36), (32, 43, 50), (36, 56, 47), (38, 47, 53), (32, 50, 60), (32, 34, 43)])
_uv = me_cube_005.uv_layers.new(name='UVMap')
_uv.uv.foreach_set('vector', [0.375, 0.0, 0.625, 0.0, 0.625, 0.25, 0.375, 0.25, 0.375, 0.25, 0.625, 0.25, 0.625, 0.5, 0.375, 0.5, 0.375, 0.5, 0.625, 0.5, 0.625, 0.75, 0.375, 0.75, 0.375, 0.75, 0.625, 0.75, 0.625, 1.0, 0.375, 1.0, 0.375, 0.25, 0.625, 0.375, 0.625, 0.25, 0.625, 0.5, 0.875, 0.5, 0.875, 0.75, 0.625, 0.75, 0.5, 0.125, 0.625, 0.125, 0.625, 0.25, 0.5, 0.25, 0.5, 0.375, 0.625, 0.375, 0.625, 0.5, 0.5, 0.5, 0.5, 0.625, 0.625, 0.625, 0.625, 0.75, 0.5, 0.75, 0.5, 0.875, 0.625, 0.875, 0.625, 1.0, 0.5, 1.0, 0.375, 0.75, 0.625, 0.875, 0.625, 0.75, 0.375, 0.75, 0.625, 0.75, 0.625, 0.625, 0.375, 0.5, 0.625, 0.625, 0.625, 0.5, 0.375, 0.5, 0.625, 0.5, 0.625, 0.375, 0.375, 0.875, 0.5, 0.875, 0.5, 1.0, 0.375, 1.0, 0.375, 0.75, 0.5, 0.75, 0.5, 0.875, 0.375, 0.875, 0.5, 0.75, 0.625, 0.75, 0.625, 0.875, 0.5, 0.875, 0.375, 0.625, 0.5, 0.625, 0.5, 0.75, 0.375, 0.75, 0.375, 0.5, 0.5, 0.5, 0.5, 0.625, 0.375, 0.625, 0.5, 0.5, 0.625, 0.5, 0.625, 0.625, 0.5, 0.625, 0.375, 0.375, 0.5, 0.375, 0.5, 0.5, 0.375, 0.5, 0.375, 0.25, 0.5, 0.25, 0.5, 0.375, 0.375, 0.375, 0.5, 0.25, 0.625, 0.25, 0.625, 0.375, 0.5, 0.375, 0.375, 0.125, 0.5, 0.125, 0.5, 0.25, 0.375, 0.25, 0.375, 0.0, 0.5, 0.0, 0.5, 0.125, 0.375, 0.125, 0.5, 0.0, 0.625, 0.0, 0.625, 0.125, 0.5, 0.125, 0.375, 0.0, 0.625, 1.0, 0.625, 0.875, 0.375, 0.0, 0.625, 0.125, 0.625, 0.0, 0.375, 0.25, 0.625, 0.25, 0.625, 0.125, 0.375, 0.25, 0.375, 0.5, 0.625, 0.375, 0.375, 0.75, 0.375, 1.0, 0.625, 0.875, 0.375, 0.5, 0.375, 0.75, 0.625, 0.625, 0.375, 0.0, 0.375, 0.25, 0.625, 0.125, 0.375, 0.0, 0.625, 0.0, 0.625, 0.25, 0.375, 0.25, 0.375, 0.25, 0.625, 0.25, 0.625, 0.5, 0.375, 0.5, 0.375, 0.5, 0.625, 0.5, 0.625, 0.75, 0.375, 0.75, 0.375, 0.75, 0.625, 0.75, 0.625, 1.0, 0.375, 1.0, 0.375, 0.25, 0.7503, 0.513, 0.8406, 0.5133, 0.625, 1.0, 0.375, 0.875, 0.375, 1.0, 0.625, 0.75, 0.375, 0.875, 0.625, 1.0, 0.625, 0.75, 0.375, 0.625, 0.375, 0.75, 0.625, 0.5, 0.375, 0.625, 0.625, 0.75, 0.625, 0.5, 0.375, 0.375, 0.375, 0.5, 0.625, 0.25, 0.375, 0.375, 0.625, 0.5, 0.625, 0.25, 0.375, 0.125, 0.375, 0.25, 0.625, 0.0, 0.375, 0.125, 0.625, 0.25, 0.625, 0.75, 0.375, 0.75, 0.375, 0.875, 0.625, 0.5, 0.375, 0.5, 0.375, 0.625, 0.625, 0.25, 0.375, 0.25, 0.375, 0.375, 0.625, 0.0, 0.375, 0.0, 0.375, 0.125, 0.5, 0.125, 0.625, 0.125, 0.625, 0.25, 0.5, 0.25, 0.5, 0.375, 0.625, 0.375, 0.625, 0.5, 0.5, 0.5, 0.5, 0.625, 0.625, 0.625, 0.625, 0.75, 0.5, 0.75, 0.5, 0.875, 0.625, 0.875, 0.625, 1.0, 0.5, 1.0, 0.25, 0.625, 0.375, 0.625, 0.375, 0.75, 0.25, 0.75, 0.75, 0.625, 0.875, 0.625, 0.875, 0.75, 0.75, 0.75, 0.625, 0.625, 0.75, 0.625, 0.75, 0.75, 0.625, 0.75, 0.375, 0.75, 0.6596, 0.5134, 0.375, 0.5, 0.375, 0.5, 0.7503, 0.513, 0.375, 0.25, 0.125, 0.625, 0.25, 0.625, 0.25, 0.75, 0.125, 0.75, 0.125, 0.5, 0.25, 0.5, 0.25, 0.625, 0.125, 0.625, 0.25, 0.5, 0.375, 0.5, 0.375, 0.625, 0.25, 0.625, 0.375, 0.875, 0.5, 0.875, 0.5, 1.0, 0.375, 1.0, 0.375, 0.75, 0.5, 0.75, 0.5, 0.875, 0.375, 0.875, 0.5, 0.75, 0.625, 0.75, 0.625, 0.875, 0.5, 0.875, 0.375, 0.625, 0.5, 0.625, 0.5, 0.75, 0.375, 0.75, 0.375, 0.5, 0.5, 0.5, 0.5, 0.625, 0.375, 0.625, 0.5, 0.5, 0.625, 0.5, 0.625, 0.625, 0.5, 0.625, 0.375, 0.375, 0.5, 0.375, 0.5, 0.5, 0.375, 0.5, 0.375, 0.25, 0.5, 0.25, 0.5, 0.375, 0.375, 0.375, 0.5, 0.25, 0.625, 0.25, 0.625, 0.375, 0.5, 0.375, 0.375, 0.125, 0.5, 0.125, 0.5, 0.25, 0.375, 0.25, 0.375, 0.0, 0.5, 0.0, 0.5, 0.125, 0.375, 0.125, 0.5, 0.0, 0.625, 0.0, 0.625, 0.125, 0.5, 0.125, 0.8437, 0.6117, 0.8406, 0.5133, 0.875, 0.5, 0.875, 0.625, 0.7503, 0.513, 0.6596, 0.5134, 0.625, 0.5, 0.75, 0.5, 0.8406, 0.5133, 0.7503, 0.513, 0.75, 0.5, 0.875, 0.5, 0.6596, 0.5134, 0.6568, 0.6117, 0.625, 0.625, 0.625, 0.5, 0.6568, 0.6117, 0.7497, 0.6121, 0.75, 0.625, 0.625, 0.625, 0.7497, 0.6121, 0.8437, 0.6117, 0.875, 0.625, 0.75, 0.625, 0.375, 0.75, 0.7497, 0.6121, 0.6568, 0.6117, 0.375, 1.0, 0.7497, 0.6121, 0.375, 0.75, 0.375, 0.0, 0.8406, 0.5133, 0.8437, 0.6117, 0.375, 0.75, 0.6568, 0.6117, 0.6596, 0.5134, 0.375, 0.5, 0.6596, 0.5134, 0.7503, 0.513, 0.375, 1.0, 0.8437, 0.6117, 0.7497, 0.6121, 0.375, 0.0, 0.375, 0.25, 0.8406, 0.5133])
me_cube_005.materials.append(mat_colourlegs)
me_cube_005.use_remesh_fix_poles = True
me_cube_005.use_remesh_preserve_attributes = False
me_cube_005.update()
me_plane = bpy.data.meshes.new('Plane')
me_plane.from_pydata([(0.5388, 0.2973, -0.09923), (-0.5319, 0.3069, -0.09883), (1.185, -0.5486, -0.1704), (-1.193, -0.5273, -0.1695), (1.189, -0.1286, -0.135), (0.00344, 0.3021, -0.09903), (-1.19, -0.1073, -0.1341), (-0.001147, -0.2087, -0.1561), (-0.0003276, -0.1179, -0.1345)], [], [(8, 6, 3, 7), (4, 8, 7, 2), (0, 5, 8, 4), (5, 1, 6, 8)])
_uv = me_plane.uv_layers.new(name='UVMap')
_uv.uv.foreach_set('vector', [0.5, 0.5, 1.0, 0.5, 1.0, 1.0, 0.5, 1.0, 0.0, 0.5, 0.5, 0.5, 0.5, 1.0, 0.0, 1.0, 0.0, 0.0, 0.5, 0.0, 0.5, 0.5, 0.0, 0.5, 0.5, 0.0, 1.0, 0.0, 1.0, 0.5, 0.5, 0.5])
me_plane.materials.append(mat_mustachecolour)
me_plane.update()
me_cube_004 = bpy.data.meshes.new('Cube.004')
me_cube_004.from_pydata([(-1.574, -0.716, 13.18), (-1.574, 2.291, 12.25), (1.574, -0.716, 13.18), (1.574, 2.291, 12.25), (-1.751, -1.352, 11.73), (-1.751, 0.8401, 12.88), (-1.751, 1.993, 10.69), (3.445e-10, 2.513, 12.36), (1.751, 1.993, 10.69), (1.751, 0.8401, 12.88), (1.751, -1.352, 11.73), (3.445e-10, -0.8325, 13.4), (3.445e-10, 0.9477, 13.23), (3.445e-10, -1.698, 11.84), (2.114, 0.3208, 11.21), (3.445e-10, 2.34, 10.58), (-2.114, 0.3208, 11.21), (-2.533, -2.153, 12.26), (-2.533, 2.685, 10.43), (2.533, 2.685, 10.43), (2.533, -2.153, 12.26), (4.982e-10, -3.848, 13.35), (3.058, 0.2658, 11.53), (4.982e-10, 3.186, 10.28), (-3.058, 0.2658, 11.53), (-2.533, -2.153, 11.94), (-2.533, 2.685, 10.11), (2.533, 2.685, 10.11), (2.533, -2.153, 11.94), (4.982e-10, -3.848, 13.03), (3.058, 0.2658, 11.21), (4.982e-10, 3.186, 9.957), (-3.058, 0.2658, 11.21), (-1.172, -0.8532, 11.02), (-1.172, 1.385, 10.32), (1.172, 1.385, 10.32), (1.172, -0.8532, 11.02), (2.305e-10, -1.085, 11.09), (1.414, 0.2658, 10.67), (2.305e-10, 1.617, 10.25), (-1.414, 0.2658, 10.67)], [], [(16, 5, 1, 6), (15, 7, 3, 8), (14, 9, 2, 10), (13, 11, 0, 4), (12, 5, 0, 11), (9, 12, 11, 2), (3, 7, 12, 9), (7, 1, 5, 12), (10, 2, 11, 13), (8, 3, 9, 14), (6, 1, 7, 15), (4, 0, 5, 16), (8, 14, 22, 19), (13, 4, 17, 21), (16, 6, 18, 24), (6, 15, 23, 18), (14, 10, 20, 22), (10, 13, 21, 20), (4, 16, 24, 17), (15, 8, 19, 23), (19, 22, 30, 27), (20, 21, 29, 28), (24, 18, 26, 32), (23, 19, 27, 31), (22, 20, 28, 30), (21, 17, 25, 29), (17, 24, 32, 25), (18, 23, 31, 26), (25, 32, 40, 33), (26, 31, 39, 34), (27, 30, 38, 35), (28, 29, 37, 36), (32, 26, 34, 40), (31, 27, 35, 39), (30, 28, 36, 38), (29, 25, 33, 37), (37, 33, 40, 34, 39, 35, 38, 36)])
_uv = me_cube_004.uv_layers.new(name='UVMap')
_uv.uv.foreach_set('vector', [0.5, 0.125, 0.625, 0.125, 0.625, 0.25, 0.5, 0.25, 0.5, 0.375, 0.625, 0.375, 0.625, 0.5, 0.5, 0.5, 0.5, 0.625, 0.625, 0.625, 0.625, 0.75, 0.5, 0.75, 0.5, 0.875, 0.625, 0.875, 0.625, 1.0, 0.5, 1.0, 0.75, 0.625, 0.875, 0.625, 0.875, 0.75, 0.75, 0.75, 0.625, 0.625, 0.75, 0.625, 0.75, 0.75, 0.625, 0.75, 0.625, 0.5, 0.75, 0.5, 0.75, 0.625, 0.625, 0.625, 0.75, 0.5, 0.875, 0.5, 0.875, 0.625, 0.75, 0.625, 0.5, 0.75, 0.625, 0.75, 0.625, 0.875, 0.5, 0.875, 0.5, 0.5, 0.625, 0.5, 0.625, 0.625, 0.5, 0.625, 0.5, 0.25, 0.625, 0.25, 0.625, 0.375, 0.5, 0.375, 0.5, 0.0, 0.625, 0.0, 0.625, 0.125, 0.5, 0.125, 0.5, 0.5, 0.5, 0.625, 0.5, 0.625, 0.5, 0.5, 0.5, 0.875, 0.5, 1.0, 0.5, 1.0, 0.5, 0.875, 0.5, 0.125, 0.5, 0.25, 0.5, 0.25, 0.5, 0.125, 0.5, 0.25, 0.5, 0.375, 0.5, 0.375, 0.5, 0.25, 0.5, 0.625, 0.5, 0.75, 0.5, 0.75, 0.5, 0.625, 0.5, 0.75, 0.5, 0.875, 0.5, 0.875, 0.5, 0.75, 0.5, 0.0, 0.5, 0.125, 0.5, 0.125, 0.5, 0.0, 0.5, 0.375, 0.5, 0.5, 0.5, 0.5, 0.5, 0.375, 0.5, 0.5, 0.5, 0.625, 0.5, 0.625, 0.5, 0.5, 0.5, 0.75, 0.5, 0.875, 0.5, 0.875, 0.5, 0.75, 0.5, 0.125, 0.5, 0.25, 0.5, 0.25, 0.5, 0.125, 0.5, 0.375, 0.5, 0.5, 0.5, 0.5, 0.5, 0.375, 0.5, 0.625, 0.5, 0.75, 0.5, 0.75, 0.5, 0.625, 0.5, 0.875, 0.5, 1.0, 0.5, 1.0, 0.5, 0.875, 0.5, 0.0, 0.5, 0.125, 0.5, 0.125, 0.5, 0.0, 0.5, 0.25, 0.5, 0.375, 0.5, 0.375, 0.5, 0.25, 0.5, 0.0, 0.5, 0.125, 0.5, 0.125, 0.5, 0.0, 0.5, 0.25, 0.5, 0.375, 0.5, 0.375, 0.5, 0.25, 0.5, 0.5, 0.5, 0.625, 0.5, 0.625, 0.5, 0.5, 0.5, 0.75, 0.5, 0.875, 0.5, 0.875, 0.5, 0.75, 0.5, 0.125, 0.5, 0.25, 0.5, 0.25, 0.5, 0.125, 0.5, 0.375, 0.5, 0.5, 0.5, 0.5, 0.5, 0.375, 0.5, 0.625, 0.5, 0.75, 0.5, 0.75, 0.5, 0.625, 0.5, 0.875, 0.5, 1.0, 0.5, 1.0, 0.5, 0.875, 0.5, 0.875, 0.5, 0.0, 0.5, 0.125, 0.5, 0.25, 0.5, 0.375, 0.5, 0.5, 0.5, 0.625, 0.5, 0.75])
me_cube_004.materials.append(mat_colourlegs)
me_cube_004.update()
arm_armature = bpy.data.armatures.new('Armature')  # bones are not reproduced

# ---- objects
ob_torso = bpy.data.objects.new('Torso', me_cube)
ob_head = bpy.data.objects.new('Head', me_cube_001)
ob_arm = bpy.data.objects.new('Arm', me_cube_002)
ob_legs = bpy.data.objects.new('Legs', me_cube_005)
ob_mustache = bpy.data.objects.new('Mustache', me_plane)
ob_armature = bpy.data.objects.new('Armature', arm_armature)
ob_hat2 = bpy.data.objects.new('Hat2', me_cube_004)

# ---- transforms, parenting, visibility, modifiers, constraints
ob_torso.parent = ob_armature
ob_torso.matrix_parent_inverse = Matrix(((0.2211, -0.0, 0.0, -0.0), (-0.0, 0.2211, -0.0, 0.0), (0.0, -0.0, 0.2211, -3.487), (-0.0, 0.0, -0.0, 1.0)))
ob_torso.location = (0.0, 0.0, 15.98)
ob_torso.scale = (2.0, 2.0, 2.0)
ob_torso.lock_rotations_4d = False
ob_torso.empty_display_type = 'ARROWS'
ob_torso.lineart.crease_threshold = 0.0
_vg = ob_torso.vertex_groups.new(name='Bone')
for _i, _w in zip([0, 1, 2, 3, 4, 5, 6, 7, 8, 9, 10, 11, 12, 13, 14, 15, 16, 17, 18, 19, 20, 21, 22, 23, 32, 33, 34, 35, 36, 37, 38, 39, 40, 41, 42, 43, 44, 45, 46, 47, 48, 49, 50, 51, 52, 53, 54, 55, 56, 57, 58, 59], [0.951, 0.9983, 0.9516, 0.9984, 0.9516, 0.9984, 0.951, 0.9983, 0.9988, 0.9988, 0.9965, 0.9965, 0.9965, 0.9965, 0.9487, 0.9487, 0.9988, 0.9487, 0.9487, 0.9988, 0.9967, 0.9967, 0.9967, 0.9967, 1.0, 1.0, 1.0, 1.0, 1.0, 1.0, 1.0, 1.0, 1.0, 1.0, 1.0, 1.0, 0.9852, 0.988, 0.9852, 0.9881, 0.9852, 0.9881, 0.9852, 0.988, 0.7203, 0.7254, 0.7254, 0.7203, 0.6367, 0.6367, 0.6367, 0.6367]): _vg.add([_i], _w, 'REPLACE')
_vg = ob_torso.vertex_groups.new(name='Bone.003')
for _i, _w in zip([0, 2, 4, 6, 14, 15, 17, 18, 52, 53, 54, 55, 56, 57, 58, 59], [0.04793, 0.04686, 0.04686, 0.04793, 0.05128, 0.05126, 0.05126, 0.05128, 0.2797, 0.2746, 0.2746, 0.2797, 0.3633, 0.3633, 0.3633, 0.3633]): _vg.add([_i], _w, 'REPLACE')
_vg = ob_torso.vertex_groups.new(name='Bone_L.001')
_vg = ob_torso.vertex_groups.new(name='Bone_L.002')
_vg = ob_torso.vertex_groups.new(name='Bone_R.001')
_vg = ob_torso.vertex_groups.new(name='Bone_R.002')
_vg = ob_torso.vertex_groups.new(name='Bone.001')
_vg.add([24, 25, 26, 27, 28, 29, 30, 31], 1.0, 'REPLACE')
_vg = ob_torso.vertex_groups.new(name='Bone.001_L.001')
for _i, _w in zip([60, 61, 62, 63, 64, 65, 66, 67], [0.8846, 0.8553, 0.8524, 0.6721, 0.1457, 0.3268, 0.1149, 0.1443]): _vg.add([_i], _w, 'REPLACE')
_vg = ob_torso.vertex_groups.new(name='Bone.001_L.002')
_vg = ob_torso.vertex_groups.new(name='Bone.001_L.003')
_vg = ob_torso.vertex_groups.new(name='Bone.001_R.001')
for _i, _w in zip([60, 61, 62, 63, 64, 65, 66, 67], [0.1154, 0.1447, 0.1476, 0.3279, 0.8543, 0.6732, 0.8851, 0.8557]): _vg.add([_i], _w, 'REPLACE')
_vg = ob_torso.vertex_groups.new(name='Bone.001_R.002')
_vg = ob_torso.vertex_groups.new(name='Bone.001_R.003')
_m = ob_torso.modifiers.new('Armature', 'ARMATURE')
_m.object = ob_armature
ob_head.parent = ob_armature
ob_head.matrix_parent_inverse = Matrix(((0.2211, -0.0, 0.0, -0.0), (-0.0, 0.2211, -0.0, 0.0), (0.0, -0.0, 0.2211, -3.487), (-0.0, 0.0, -0.0, 1.0)))
ob_head.location = (0.0, 0.0, 23.02)
_vg = ob_head.vertex_groups.new(name='Bone')
_vg = ob_head.vertex_groups.new(name='Bone.003')
_vg.add([0, 1, 2, 3, 4, 5, 6, 7, 8, 9, 10, 11, 12, 13, 14, 15, 16, 17, 18, 19, 20, 21, 22, 23, 24, 25, 26, 27, 28, 29, 30, 31, 32], 1.0, 'REPLACE')
_vg = ob_head.vertex_groups.new(name='Bone_L.001')
_vg = ob_head.vertex_groups.new(name='Bone_L.002')
_vg = ob_head.vertex_groups.new(name='Bone_R.001')
_vg = ob_head.vertex_groups.new(name='Bone_R.002')
_vg = ob_head.vertex_groups.new(name='Bone.001')
_vg = ob_head.vertex_groups.new(name='Bone.001_L.001')
_vg = ob_head.vertex_groups.new(name='Bone.001_L.002')
_vg = ob_head.vertex_groups.new(name='Bone.001_L.003')
_vg = ob_head.vertex_groups.new(name='Bone.001_R.001')
_vg = ob_head.vertex_groups.new(name='Bone.001_R.002')
_vg = ob_head.vertex_groups.new(name='Bone.001_R.003')
_m = ob_head.modifiers.new('Armature', 'ARMATURE')
_m.object = ob_armature
ob_arm.parent = ob_armature
ob_arm.matrix_parent_inverse = Matrix(((0.2211, -0.0, 0.0, -0.0), (-0.0, 0.2211, -0.0, 0.0), (0.0, -0.0, 0.2211, -3.487), (-0.0, 0.0, -0.0, 1.0)))
ob_arm.location = (-3.3, 0.0, 19.07)
ob_arm.rotation_euler = (0.0, 0.6894, 0.0)
_vg = ob_arm.vertex_groups.new(name='Bone')
_vg = ob_arm.vertex_groups.new(name='Bone.003')
_vg = ob_arm.vertex_groups.new(name='Bone_L.001')
_vg = ob_arm.vertex_groups.new(name='Bone_L.002')
_vg = ob_arm.vertex_groups.new(name='Bone_R.001')
for _i, _w in zip([0, 1, 2, 3, 4, 5, 6, 7, 8, 9, 10, 11, 12, 13, 14, 15, 16, 17, 18, 19, 20, 21, 22, 23, 24, 25, 26, 27, 28, 29, 30, 31, 32, 33, 34, 35, 36, 37, 38, 39, 40, 41, 42, 43, 44, 45, 46, 47, 48, 49, 50, 51, 52, 53, 54, 55, 56, 57, 58, 59, 60, 61, 62, 63, 64, 66, 68, 70, 72], [0.9996, 1.0, 0.9996, 1.0, 0.9997, 1.0, 0.9997, 1.0, 0.9996, 0.9999, 1.0, 0.9999, 0.9996, 1.0, 0.9999, 0.9997, 1.0, 0.9999, 0.9996, 1.0, 1.0, 1.0, 1.0, 1.0, 1.0, 0.9998, 0.9998, 0.9998, 0.9998, 0.9998, 0.9998, 0.9998, 0.9998, 0.9714, 0.9994, 0.971, 0.9994, 0.9826, 0.9995, 0.9826, 0.9995, 0.1375, 0.871, 0.1405, 0.8686, 0.1794, 0.9547, 0.1801, 0.9548, 0.09435, 0.5345, 0.9001, 0.5344, 0.1188, 0.9531, 0.7816, 0.1216, 0.9733, 0.7816, 0.1203, 0.9514, 0.7654, 0.8171, 0.766, 0.5066, 0.05033, 0.05038, 0.05655, 0.05618]): _vg.add([_i], _w, 'REPLACE')
_vg = ob_arm.vertex_groups.new(name='Bone_R.002')
for _i, _w in zip([33, 35, 41, 42, 43, 44, 45, 46, 47, 48, 49, 50, 51, 52, 53, 54, 55, 56, 57, 58, 59, 60, 61, 62, 63, 64, 65, 66, 67, 68, 69, 70, 71, 72, 73, 74, 75, 76, 77, 78, 79, 80, 81, 82, 83, 84, 85, 86, 87, 88, 89, 90, 91, 92, 93, 94, 95, 96, 97, 98, 99, 100, 101, 102, 103, 104, 105, 106, 107, 108, 109, 110, 111, 112, 113, 114, 115, 116, 117, 118, 119, 120, 121, 122, 123, 124], [0.007277, 0.008037, 0.8625, 0.129, 0.8595, 0.1314, 0.8206, 0.04057, 0.8199, 0.04039, 0.9057, 0.4655, 0.09992, 0.4656, 0.8812, 0.04379, 0.2184, 0.8784, 0.003334, 0.2184, 0.8797, 0.04717, 0.2346, 0.1829, 0.234, 0.4934, 0.9984, 0.9497, 0.9984, 0.9496, 0.9982, 0.9434, 0.9983, 0.9438, 0.9999, 0.9991, 0.9999, 0.9991, 0.9999, 0.999, 0.9999, 0.999, 0.9999, 0.9999, 0.9998, 0.9996, 0.999, 0.999, 0.9996, 0.9998, 0.9999, 0.9999, 0.999, 0.9989, 0.9996, 0.9998, 0.9999, 0.9999, 0.9989, 0.9989, 0.9996, 0.9998, 0.9999, 0.9999, 0.9989, 0.999, 1.0, 1.0, 1.0, 0.9999, 0.9998, 0.9998, 0.9996, 0.9996, 0.9998, 0.9998, 0.9996, 0.9996, 0.9998, 0.9998, 0.9996, 0.9996, 0.9999, 0.9998, 0.9996, 0.9996]): _vg.add([_i], _w, 'REPLACE')
_vg = ob_arm.vertex_groups.new(name='Bone.001')
_vg = ob_arm.vertex_groups.new(name='Bone.001_L.001')
_vg = ob_arm.vertex_groups.new(name='Bone.001_L.002')
_vg = ob_arm.vertex_groups.new(name='Bone.001_L.003')
_vg = ob_arm.vertex_groups.new(name='Bone.001_R.001')
_vg = ob_arm.vertex_groups.new(name='Bone.001_R.002')
_vg = ob_arm.vertex_groups.new(name='Bone.001_R.003')
_m = ob_arm.modifiers.new('Mirror', 'MIRROR')
_m.mirror_object = ob_torso
_m = ob_arm.modifiers.new('Armature', 'ARMATURE')
_m.object = ob_armature
ob_legs.parent = ob_armature
ob_legs.matrix_parent_inverse = Matrix(((0.2211, -0.0, 0.0, -0.0), (-0.0, 0.2211, -0.0, 0.0), (0.0, -0.0, 0.2211, -3.487), (-0.0, 0.0, -0.0, 1.0)))
ob_legs.location = (-1.566, 0.0, 6.465)
ob_legs.rotation_euler = (0.0, -0.05642, 0.0)
ob_legs.scale = (1.075, 1.0, 3.563)
_vg = ob_legs.vertex_groups.new(name='Bone')
_vg = ob_legs.vertex_groups.new(name='Bone.003')
_vg = ob_legs.vertex_groups.new(name='Bone_L.001')
_vg = ob_legs.vertex_groups.new(name='Bone_L.002')
_vg = ob_legs.vertex_groups.new(name='Bone_R.001')
_vg = ob_legs.vertex_groups.new(name='Bone_R.002')
_vg = ob_legs.vertex_groups.new(name='Bone.001')
_vg = ob_legs.vertex_groups.new(name='Bone.001_L.001')
for _i, _w in zip([0, 1, 2, 3, 4, 5, 6, 7, 8, 9, 10, 11, 12, 13, 14, 15, 16, 17, 18, 19, 20, 21, 22, 23, 24, 25, 27, 28, 29, 30, 31], [0.9306, 0.9978, 0.933, 0.9931, 0.953, 0.9984, 0.9494, 0.9976, 0.02802, 0.7758, 0.04771, 0.8447, 0.03516, 0.7799, 0.05209, 0.8388, 0.0002287, 0.184, 0.9139, 0.194, 0.009896, 0.9051, 0.1999, 0.005495, 0.8935, 0.1903, 0.8578, 0.1525, 0.1569, 0.1525, 0.1576]): _vg.add([_i], _w, 'REPLACE')
_vg = ob_legs.vertex_groups.new(name='Bone.001_L.002')
for _i, _w in zip([0, 2, 4, 6, 8, 9, 10, 11, 12, 13, 14, 15, 16, 17, 18, 19, 20, 21, 22, 23, 24, 25, 26, 27, 28, 29, 30, 31, 32, 33, 34, 35, 36, 37, 38, 39, 42, 43, 46, 47, 48, 50, 51, 52, 53, 54, 55, 56, 60, 61, 63, 64, 65, 66, 67, 68, 69, 70, 71], [0.06934, 0.06694, 0.04396, 0.05057, 0.9589, 0.224, 0.9496, 0.1552, 0.9541, 0.2199, 0.9458, 0.1611, 0.973, 0.8155, 0.08604, 0.8057, 0.9681, 0.09491, 0.7996, 0.9692, 0.1064, 0.8089, 0.9761, 0.1421, 0.847, 0.8425, 0.8471, 0.8421, 0.8863, 0.9825, 0.9176, 0.9827, 0.8462, 0.9767, 0.8983, 0.9788, 0.4286, 0.3671, 0.4238, 0.4025, 0.02251, 0.2751, 0.4215, 0.4466, 0.6258, 0.4207, 0.05099, 0.2838, 0.5217, 0.0108, 0.06138, 0.4555, 0.03087, 0.1109, 0.3122, 0.4329, 0.3408, 0.1395, 0.2383]): _vg.add([_i], _w, 'REPLACE')
_vg = ob_legs.vertex_groups.new(name='Bone.001_L.003')
for _i, _w in zip([32, 34, 36, 38, 40, 41, 42, 43, 44, 45, 46, 47, 48, 49, 50, 51, 52, 53, 54, 55, 56, 57, 58, 59, 60, 61, 62, 63, 64, 65, 66, 67, 68, 69, 70, 71], [0.1134, 0.08202, 0.1533, 0.1011, 0.995, 0.9894, 0.5714, 0.6328, 0.9911, 0.9845, 0.5762, 0.5973, 0.9637, 0.9954, 0.7248, 0.5785, 0.5534, 0.374, 0.5793, 0.949, 0.7161, 0.9907, 0.9956, 0.9876, 0.4781, 0.9696, 0.9956, 0.9386, 0.5445, 0.9596, 0.8891, 0.6877, 0.567, 0.6591, 0.8604, 0.7616]): _vg.add([_i], _w, 'REPLACE')
_vg = ob_legs.vertex_groups.new(name='Bone.001_R.001')
_vg = ob_legs.vertex_groups.new(name='Bone.001_R.002')
_vg = ob_legs.vertex_groups.new(name='Bone.001_R.003')
_m = ob_legs.modifiers.new('Mirror', 'MIRROR')
_m.mirror_object = ob_torso
_m = ob_legs.modifiers.new('Armature', 'ARMATURE')
_m.object = ob_armature
ob_mustache.parent = ob_armature
ob_mustache.matrix_parent_inverse = Matrix(((0.2211, -0.0, 0.0, -0.0), (-0.0, 0.2211, -0.0, 0.0), (0.0, -0.0, 0.2211, -3.487), (-0.0, 0.0, -0.0, 1.0)))
ob_mustache.location = (0.0, -1.693, 22.18)
ob_mustache.rotation_euler = (1.529, -0.0, 0.0)
_vg = ob_mustache.vertex_groups.new(name='Bone')
_vg = ob_mustache.vertex_groups.new(name='Bone.003')
_vg.add([0, 1, 2, 3, 4, 5, 6, 7, 8], 1.0, 'REPLACE')
_vg = ob_mustache.vertex_groups.new(name='Bone_L.001')
_vg = ob_mustache.vertex_groups.new(name='Bone_L.002')
_vg = ob_mustache.vertex_groups.new(name='Bone_R.001')
_vg = ob_mustache.vertex_groups.new(name='Bone_R.002')
_vg = ob_mustache.vertex_groups.new(name='Bone.001')
_vg = ob_mustache.vertex_groups.new(name='Bone.001_L.001')
_vg = ob_mustache.vertex_groups.new(name='Bone.001_L.002')
_vg = ob_mustache.vertex_groups.new(name='Bone.001_L.003')
_vg = ob_mustache.vertex_groups.new(name='Bone.001_R.001')
_vg = ob_mustache.vertex_groups.new(name='Bone.001_R.002')
_vg = ob_mustache.vertex_groups.new(name='Bone.001_R.003')
_m = ob_mustache.modifiers.new('Armature', 'ARMATURE')
_m.object = ob_armature
ob_armature.location = (0.0, 0.0, 15.77)
ob_armature.scale = (4.524, 4.524, 4.524)
ob_armature.show_in_front = True
ob_hat2.parent = ob_armature
ob_hat2.matrix_parent_inverse = Matrix(((0.2211, -0.0, 0.0, -0.0), (-0.0, 0.2211, -0.0, 0.0), (0.0, -0.0, 0.2211, -3.487), (-0.0, 0.0, -0.0, 1.0)))
ob_hat2.location = (0.0, 0.0, 12.33)
_vg = ob_hat2.vertex_groups.new(name='Bone')
_vg = ob_hat2.vertex_groups.new(name='Bone.003')
_vg.add([0, 1, 2, 3, 4, 5, 6, 7, 8, 9, 10, 11, 12, 13, 14, 15, 16, 17, 18, 19, 20, 21, 22, 23, 24, 25, 26, 27, 28, 29, 30, 31, 32, 33, 34, 35, 36, 37, 38, 39, 40], 1.0, 'REPLACE')
_vg = ob_hat2.vertex_groups.new(name='Bone_L.001')
_vg = ob_hat2.vertex_groups.new(name='Bone_L.002')
_vg = ob_hat2.vertex_groups.new(name='Bone_R.001')
_vg = ob_hat2.vertex_groups.new(name='Bone_R.002')
_vg = ob_hat2.vertex_groups.new(name='Bone.001')
_vg = ob_hat2.vertex_groups.new(name='Bone.001_L.001')
_vg = ob_hat2.vertex_groups.new(name='Bone.001_L.002')
_vg = ob_hat2.vertex_groups.new(name='Bone.001_L.003')
_vg = ob_hat2.vertex_groups.new(name='Bone.001_R.001')
_vg = ob_hat2.vertex_groups.new(name='Bone.001_R.002')
_vg = ob_hat2.vertex_groups.new(name='Bone.001_R.003')
_m = ob_hat2.modifiers.new('Armature', 'ARMATURE')
_m.object = ob_armature

# ---- collection membership
col_portugues.objects.link(ob_torso)
col_portugues.objects.link(ob_head)
col_portugues.objects.link(ob_arm)
col_portugues.objects.link(ob_legs)
col_portugues.objects.link(ob_mustache)
col_portugues.objects.link(ob_armature)
col_portugues.objects.link(ob_hat2)

# ---- scene / render settings (as saved in the file)
scene.frame_start = 1; scene.frame_end = 250; scene.frame_set(1)
scene.render.engine = 'BLENDER_EEVEE_NEXT'
scene.cycles.sampling_pattern = 'TABULATED_SOBOL'
scene.cycles.use_light_tree = False
scene.view_settings.view_transform = 'Filmic'
bpy.context.view_layer.update()

# ---- added for rendering (the .blend has no active camera and no usable light): camera, sun
cam_auto = bpy.data.cameras.new('AutoCamera')
cam_auto.lens = 50.0
cam_auto.sensor_width = 36.0
cam_auto.clip_end = 1000.0
ob_auto_camera = bpy.data.objects.new('AutoCamera', cam_auto)
scene.collection.objects.link(ob_auto_camera)
ob_auto_camera.location = (41.2333, -49.2256, 41.3188)
ob_auto_camera.rotation_euler = (1.09748, -7.21219e-08, 0.694738)
scene.camera = ob_auto_camera
light_auto_sun = bpy.data.lights.new('AutoSun', 'SUN')
light_auto_sun.energy = 3.0
light_auto_sun.angle = 0.0523599
ob_auto_sun = bpy.data.objects.new('AutoSun', light_auto_sun)
scene.collection.objects.link(ob_auto_sun)
ob_auto_sun.rotation_euler = (0.872665, 0.174533, 0.523599)
bpy.context.view_layer.update()
